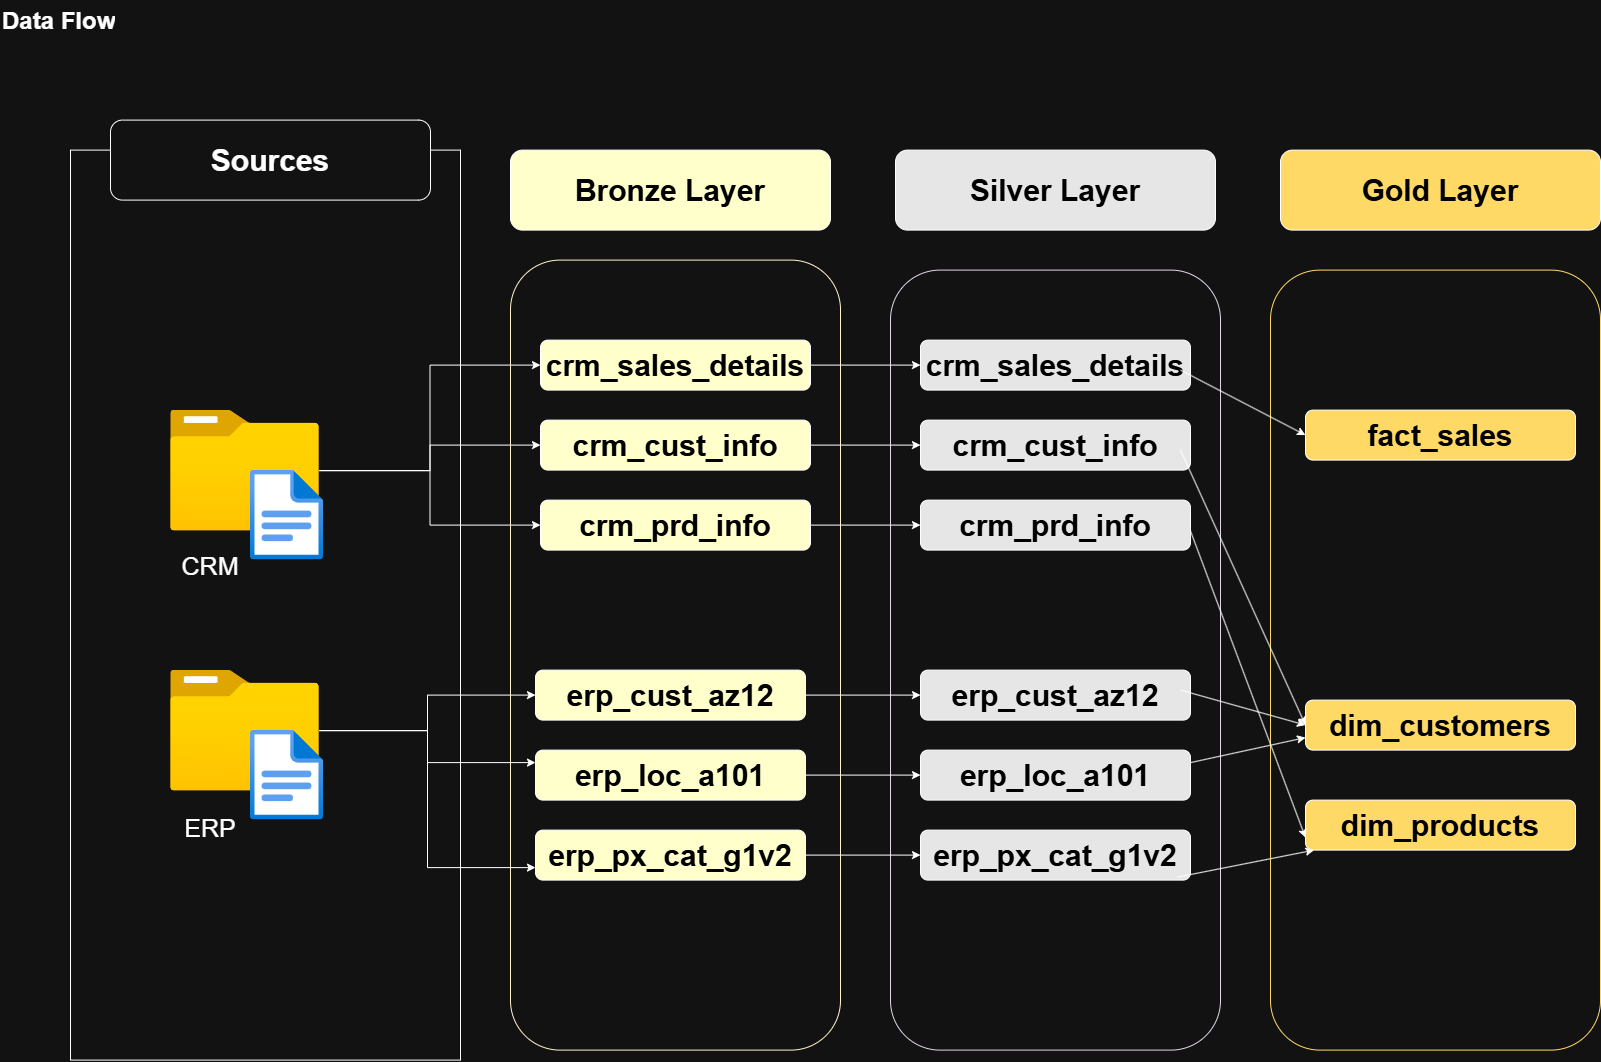

The diagram above was exported from draw.io. Its source (the exported page's mxGraphModel, read from the mxfile embedded in the PNG):
<mxGraphModel dx="1688" dy="1093" grid="1" gridSize="10" guides="1" tooltips="1" connect="1" arrows="1" fold="1" page="1" pageScale="1" pageWidth="1700" pageHeight="1100" math="0" shadow="0">
  <root>
    <mxCell id="0" />
    <mxCell id="1" parent="0" />
    <mxCell id="5ZM3gusTI8fF1xBmIaze-92" parent="1" style="rounded=0;whiteSpace=wrap;html=1;fillColor=none;" value="" vertex="1">
      <mxGeometry height="910" width="390" x="110" y="160" as="geometry" />
    </mxCell>
    <mxCell id="5ZM3gusTI8fF1xBmIaze-93" parent="1" style="rounded=1;whiteSpace=wrap;html=1;fillColor=none;strokeColor=light-dark(#000000,#FFF2CC);" value="" vertex="1">
      <mxGeometry height="790" width="330" x="550" y="270" as="geometry" />
    </mxCell>
    <mxCell id="5ZM3gusTI8fF1xBmIaze-96" parent="1" style="rounded=1;whiteSpace=wrap;html=1;fillColor=none;strokeColor=light-dark(#000000,#E1D5E7);" value="" vertex="1">
      <mxGeometry height="780" width="330" x="930" y="280" as="geometry" />
    </mxCell>
    <mxCell id="5ZM3gusTI8fF1xBmIaze-97" parent="1" style="rounded=1;whiteSpace=wrap;html=1;fillColor=none;strokeColor=light-dark(#000000,#FFD966);" value="" vertex="1">
      <mxGeometry height="780" width="330" x="1310" y="280" as="geometry" />
    </mxCell>
    <mxCell id="5ZM3gusTI8fF1xBmIaze-98" parent="1" style="rounded=1;whiteSpace=wrap;html=1;fillColor=light-dark(#FFFFFF,#FFFFCC);" value="&lt;font style=&quot;color: light-dark(rgb(0, 0, 0), rgb(0, 0, 0)); font-size: 30px;&quot;&gt;&lt;b&gt;Bronze Layer&lt;/b&gt;&lt;/font&gt;" vertex="1">
      <mxGeometry height="80" width="320" x="550" y="160" as="geometry" />
    </mxCell>
    <mxCell id="5ZM3gusTI8fF1xBmIaze-99" parent="1" style="rounded=1;whiteSpace=wrap;html=1;fillColor=light-dark(#FFFFFF,#E6E6E6);" value="&lt;b style=&quot;font-size: 30px; color: light-dark(rgb(0, 0, 0), rgb(0, 0, 0));&quot;&gt;Silver Layer&lt;/b&gt;" vertex="1">
      <mxGeometry height="80" width="320" x="935" y="160" as="geometry" />
    </mxCell>
    <mxCell id="5ZM3gusTI8fF1xBmIaze-100" parent="1" style="rounded=1;whiteSpace=wrap;html=1;fillColor=light-dark(#FFFFFF,#FFD966);" value="&lt;b style=&quot;font-size: 30px; color: light-dark(rgb(0, 0, 0), rgb(0, 0, 0));&quot;&gt;Gold Layer&lt;/b&gt;" vertex="1">
      <mxGeometry height="80" width="320" x="1320" y="160" as="geometry" />
    </mxCell>
    <mxCell id="5ZM3gusTI8fF1xBmIaze-101" parent="1" style="rounded=1;whiteSpace=wrap;html=1;fillColor=default;" value="&lt;font style=&quot;font-size: 30px;&quot;&gt;&lt;b style=&quot;color: light-dark(rgb(255, 255, 255), rgb(255, 255, 255));&quot;&gt;Sources&lt;/b&gt;&lt;/font&gt;" vertex="1">
      <mxGeometry height="80" width="320" x="150" y="130" as="geometry" />
    </mxCell>
    <mxCell id="5ZM3gusTI8fF1xBmIaze-137" edge="1" parent="1" source="5ZM3gusTI8fF1xBmIaze-103" style="edgeStyle=orthogonalEdgeStyle;rounded=0;orthogonalLoop=1;jettySize=auto;html=1;entryX=0;entryY=0.5;entryDx=0;entryDy=0;" target="5ZM3gusTI8fF1xBmIaze-110">
      <mxGeometry relative="1" as="geometry" />
    </mxCell>
    <mxCell id="5ZM3gusTI8fF1xBmIaze-138" edge="1" parent="1" source="5ZM3gusTI8fF1xBmIaze-103" style="edgeStyle=orthogonalEdgeStyle;rounded=0;orthogonalLoop=1;jettySize=auto;html=1;" target="5ZM3gusTI8fF1xBmIaze-111">
      <mxGeometry relative="1" as="geometry" />
    </mxCell>
    <mxCell id="5ZM3gusTI8fF1xBmIaze-139" edge="1" parent="1" source="5ZM3gusTI8fF1xBmIaze-103" style="edgeStyle=orthogonalEdgeStyle;rounded=0;orthogonalLoop=1;jettySize=auto;html=1;" target="5ZM3gusTI8fF1xBmIaze-112">
      <mxGeometry relative="1" as="geometry" />
    </mxCell>
    <mxCell id="5ZM3gusTI8fF1xBmIaze-103" parent="1" style="image;aspect=fixed;html=1;points=[];align=center;fontSize=12;image=img/lib/azure2/general/Folder_Blank.svg;" value="" vertex="1">
      <mxGeometry height="120.93" width="149" x="210" y="420" as="geometry" />
    </mxCell>
    <mxCell id="5ZM3gusTI8fF1xBmIaze-102" parent="1" style="image;aspect=fixed;html=1;points=[];align=center;fontSize=12;image=img/lib/azure2/general/File.svg;" value="" vertex="1">
      <mxGeometry height="90" width="73.04" x="290" y="480" as="geometry" />
    </mxCell>
    <mxCell id="5ZM3gusTI8fF1xBmIaze-140" edge="1" parent="1" source="5ZM3gusTI8fF1xBmIaze-104" style="edgeStyle=orthogonalEdgeStyle;rounded=0;orthogonalLoop=1;jettySize=auto;html=1;" target="5ZM3gusTI8fF1xBmIaze-125">
      <mxGeometry relative="1" as="geometry" />
    </mxCell>
    <mxCell id="5ZM3gusTI8fF1xBmIaze-141" edge="1" parent="1" source="5ZM3gusTI8fF1xBmIaze-104" style="edgeStyle=orthogonalEdgeStyle;rounded=0;orthogonalLoop=1;jettySize=auto;html=1;entryX=0;entryY=0.25;entryDx=0;entryDy=0;" target="5ZM3gusTI8fF1xBmIaze-126">
      <mxGeometry relative="1" as="geometry" />
    </mxCell>
    <mxCell id="5ZM3gusTI8fF1xBmIaze-142" edge="1" parent="1" source="5ZM3gusTI8fF1xBmIaze-104" style="edgeStyle=orthogonalEdgeStyle;rounded=0;orthogonalLoop=1;jettySize=auto;html=1;entryX=0;entryY=0.75;entryDx=0;entryDy=0;" target="5ZM3gusTI8fF1xBmIaze-127">
      <mxGeometry relative="1" as="geometry" />
    </mxCell>
    <mxCell id="5ZM3gusTI8fF1xBmIaze-104" parent="1" style="image;aspect=fixed;html=1;points=[];align=center;fontSize=12;image=img/lib/azure2/general/Folder_Blank.svg;" value="" vertex="1">
      <mxGeometry height="120.93" width="149" x="210" y="680" as="geometry" />
    </mxCell>
    <mxCell id="5ZM3gusTI8fF1xBmIaze-105" parent="1" style="image;aspect=fixed;html=1;points=[];align=center;fontSize=12;image=img/lib/azure2/general/File.svg;" value="" vertex="1">
      <mxGeometry height="90" width="73.04" x="290" y="740" as="geometry" />
    </mxCell>
    <mxCell id="5ZM3gusTI8fF1xBmIaze-106" parent="1" style="text;html=1;whiteSpace=wrap;strokeColor=none;fillColor=none;align=center;verticalAlign=middle;rounded=0;" value="&lt;font style=&quot;font-size: 25px;&quot;&gt;CRM&lt;/font&gt;" vertex="1">
      <mxGeometry height="30" width="60" x="220" y="560" as="geometry" />
    </mxCell>
    <mxCell id="5ZM3gusTI8fF1xBmIaze-108" parent="1" style="text;html=1;whiteSpace=wrap;strokeColor=none;fillColor=none;align=center;verticalAlign=middle;rounded=0;" value="&lt;span style=&quot;font-size: 25px;&quot;&gt;ERP&lt;/span&gt;&lt;div&gt;&lt;br&gt;&lt;/div&gt;" vertex="1">
      <mxGeometry height="30" width="60" x="220" y="830" as="geometry" />
    </mxCell>
    <mxCell id="5ZM3gusTI8fF1xBmIaze-143" edge="1" parent="1" source="5ZM3gusTI8fF1xBmIaze-110" style="edgeStyle=orthogonalEdgeStyle;rounded=0;orthogonalLoop=1;jettySize=auto;html=1;" target="5ZM3gusTI8fF1xBmIaze-116">
      <mxGeometry relative="1" as="geometry" />
    </mxCell>
    <mxCell id="5ZM3gusTI8fF1xBmIaze-110" parent="1" style="rounded=1;whiteSpace=wrap;html=1;fillColor=light-dark(#FFFFFF,#FFFFCC);" value="&lt;font style=&quot;color: light-dark(rgb(0, 0, 0), rgb(0, 0, 0)); font-size: 30px;&quot;&gt;&lt;b&gt;crm_sales_details&lt;/b&gt;&lt;/font&gt;" vertex="1">
      <mxGeometry height="50" width="270" x="580" y="350" as="geometry" />
    </mxCell>
    <mxCell id="5ZM3gusTI8fF1xBmIaze-144" edge="1" parent="1" source="5ZM3gusTI8fF1xBmIaze-111" style="edgeStyle=orthogonalEdgeStyle;rounded=0;orthogonalLoop=1;jettySize=auto;html=1;" target="5ZM3gusTI8fF1xBmIaze-117">
      <mxGeometry relative="1" as="geometry" />
    </mxCell>
    <mxCell id="5ZM3gusTI8fF1xBmIaze-111" parent="1" style="rounded=1;whiteSpace=wrap;html=1;fillColor=light-dark(#FFFFFF,#FFFFCC);" value="&lt;font style=&quot;color: light-dark(rgb(0, 0, 0), rgb(0, 0, 0)); font-size: 30px;&quot;&gt;&lt;b&gt;crm_cust_info&lt;/b&gt;&lt;/font&gt;" vertex="1">
      <mxGeometry height="50" width="270" x="580" y="430" as="geometry" />
    </mxCell>
    <mxCell id="5ZM3gusTI8fF1xBmIaze-145" edge="1" parent="1" source="5ZM3gusTI8fF1xBmIaze-112" style="edgeStyle=orthogonalEdgeStyle;rounded=0;orthogonalLoop=1;jettySize=auto;html=1;" target="5ZM3gusTI8fF1xBmIaze-118">
      <mxGeometry relative="1" as="geometry" />
    </mxCell>
    <mxCell id="5ZM3gusTI8fF1xBmIaze-112" parent="1" style="rounded=1;whiteSpace=wrap;html=1;fillColor=light-dark(#FFFFFF,#FFFFCC);" value="&lt;font style=&quot;color: light-dark(rgb(0, 0, 0), rgb(0, 0, 0)); font-size: 30px;&quot;&gt;&lt;b&gt;crm_prd_info&lt;/b&gt;&lt;/font&gt;" vertex="1">
      <mxGeometry height="50" width="270" x="580" y="510" as="geometry" />
    </mxCell>
    <mxCell id="5ZM3gusTI8fF1xBmIaze-116" parent="1" style="rounded=1;whiteSpace=wrap;html=1;fillColor=light-dark(#FFFFFF,#E6E6E6);" value="&lt;b style=&quot;font-size: 30px; color: light-dark(rgb(0, 0, 0), rgb(0, 0, 0));&quot;&gt;crm_sales_details&lt;/b&gt;" vertex="1">
      <mxGeometry height="50" width="270" x="960" y="350" as="geometry" />
    </mxCell>
    <mxCell id="5ZM3gusTI8fF1xBmIaze-117" parent="1" style="rounded=1;whiteSpace=wrap;html=1;fillColor=light-dark(#FFFFFF,#E6E6E6);" value="&lt;b style=&quot;font-size: 30px; color: light-dark(rgb(0, 0, 0), rgb(0, 0, 0));&quot;&gt;crm_cust_info&lt;/b&gt;" vertex="1">
      <mxGeometry height="50" width="270" x="960" y="430" as="geometry" />
    </mxCell>
    <mxCell id="5ZM3gusTI8fF1xBmIaze-118" parent="1" style="rounded=1;whiteSpace=wrap;html=1;fillColor=light-dark(#FFFFFF,#E6E6E6);" value="&lt;b style=&quot;font-size: 30px; color: light-dark(rgb(0, 0, 0), rgb(0, 0, 0));&quot;&gt;crm_prd_info&lt;/b&gt;" vertex="1">
      <mxGeometry height="50" width="270" x="960" y="510" as="geometry" />
    </mxCell>
    <mxCell id="5ZM3gusTI8fF1xBmIaze-146" edge="1" parent="1" source="5ZM3gusTI8fF1xBmIaze-125" style="edgeStyle=orthogonalEdgeStyle;rounded=0;orthogonalLoop=1;jettySize=auto;html=1;" target="5ZM3gusTI8fF1xBmIaze-128">
      <mxGeometry relative="1" as="geometry" />
    </mxCell>
    <mxCell id="5ZM3gusTI8fF1xBmIaze-125" parent="1" style="rounded=1;whiteSpace=wrap;html=1;fillColor=light-dark(#FFFFFF,#FFFFCC);" value="&lt;font style=&quot;color: light-dark(rgb(0, 0, 0), rgb(0, 0, 0)); font-size: 30px;&quot;&gt;&lt;b&gt;erp_cust_az12&lt;/b&gt;&lt;/font&gt;" vertex="1">
      <mxGeometry height="50" width="270" x="575" y="680" as="geometry" />
    </mxCell>
    <mxCell id="5ZM3gusTI8fF1xBmIaze-147" edge="1" parent="1" source="5ZM3gusTI8fF1xBmIaze-126" style="edgeStyle=orthogonalEdgeStyle;rounded=0;orthogonalLoop=1;jettySize=auto;html=1;" target="5ZM3gusTI8fF1xBmIaze-129">
      <mxGeometry relative="1" as="geometry" />
    </mxCell>
    <mxCell id="5ZM3gusTI8fF1xBmIaze-126" parent="1" style="rounded=1;whiteSpace=wrap;html=1;fillColor=light-dark(#FFFFFF,#FFFFCC);" value="&lt;font style=&quot;color: light-dark(rgb(0, 0, 0), rgb(0, 0, 0)); font-size: 30px;&quot;&gt;&lt;b&gt;erp_loc_a101&lt;/b&gt;&lt;/font&gt;" vertex="1">
      <mxGeometry height="50" width="270" x="575" y="760" as="geometry" />
    </mxCell>
    <mxCell id="5ZM3gusTI8fF1xBmIaze-148" edge="1" parent="1" source="5ZM3gusTI8fF1xBmIaze-127" style="edgeStyle=orthogonalEdgeStyle;rounded=0;orthogonalLoop=1;jettySize=auto;html=1;" target="5ZM3gusTI8fF1xBmIaze-130">
      <mxGeometry relative="1" as="geometry" />
    </mxCell>
    <mxCell id="5ZM3gusTI8fF1xBmIaze-127" parent="1" style="rounded=1;whiteSpace=wrap;html=1;fillColor=light-dark(#FFFFFF,#FFFFCC);" value="&lt;font style=&quot;color: light-dark(rgb(0, 0, 0), rgb(0, 0, 0)); font-size: 30px;&quot;&gt;&lt;b&gt;erp_px_cat_g1v2&lt;/b&gt;&lt;/font&gt;" vertex="1">
      <mxGeometry height="50" width="270" x="575" y="840" as="geometry" />
    </mxCell>
    <mxCell id="5ZM3gusTI8fF1xBmIaze-128" parent="1" style="rounded=1;whiteSpace=wrap;html=1;fillColor=light-dark(#FFFFFF,#E6E6E6);" value="&lt;b style=&quot;font-size: 30px; color: light-dark(rgb(0, 0, 0), rgb(0, 0, 0));&quot;&gt;erp_cust_az12&lt;/b&gt;" vertex="1">
      <mxGeometry height="50" width="270" x="960" y="680" as="geometry" />
    </mxCell>
    <mxCell id="5ZM3gusTI8fF1xBmIaze-129" parent="1" style="rounded=1;whiteSpace=wrap;html=1;fillColor=light-dark(#FFFFFF,#E6E6E6);" value="&lt;b style=&quot;font-size: 30px; color: light-dark(rgb(0, 0, 0), rgb(0, 0, 0));&quot;&gt;erp_loc_a101&lt;/b&gt;" vertex="1">
      <mxGeometry height="50" width="270" x="960" y="760" as="geometry" />
    </mxCell>
    <mxCell id="5ZM3gusTI8fF1xBmIaze-130" parent="1" style="rounded=1;whiteSpace=wrap;html=1;fillColor=light-dark(#FFFFFF,#E6E6E6);" value="&lt;b style=&quot;font-size: 30px; color: light-dark(rgb(0, 0, 0), rgb(0, 0, 0));&quot;&gt;erp_px_cat_g1v2&lt;/b&gt;" vertex="1">
      <mxGeometry height="50" width="270" x="960" y="840" as="geometry" />
    </mxCell>
    <mxCell id="5ZM3gusTI8fF1xBmIaze-131" parent="1" style="rounded=1;whiteSpace=wrap;html=1;fillColor=light-dark(#FFFFFF,#FFD966);" value="&lt;b style=&quot;font-size: 30px; color: light-dark(rgb(0, 0, 0), rgb(0, 0, 0));&quot;&gt;fact_sales&lt;/b&gt;" vertex="1">
      <mxGeometry height="50" width="270" x="1345" y="420" as="geometry" />
    </mxCell>
    <mxCell id="5ZM3gusTI8fF1xBmIaze-132" parent="1" style="rounded=1;whiteSpace=wrap;html=1;fillColor=light-dark(#FFFFFF,#FFD966);" value="&lt;b style=&quot;font-size: 30px; color: light-dark(rgb(0, 0, 0), rgb(0, 0, 0));&quot;&gt;dim_customers&lt;/b&gt;" vertex="1">
      <mxGeometry height="50" width="270" x="1345" y="710" as="geometry" />
    </mxCell>
    <mxCell id="5ZM3gusTI8fF1xBmIaze-133" parent="1" style="rounded=1;whiteSpace=wrap;html=1;fillColor=light-dark(#FFFFFF,#FFD966);" value="&lt;b style=&quot;font-size: 30px; color: light-dark(rgb(0, 0, 0), rgb(0, 0, 0));&quot;&gt;dim_products&lt;/b&gt;" vertex="1">
      <mxGeometry height="50" width="270" x="1345" y="810" as="geometry" />
    </mxCell>
    <mxCell id="Mkkkn23qTXJhunEvLtal-39" parent="1" style="text;html=1;whiteSpace=wrap;overflow=hidden;rounded=0;" value="&lt;h1 style=&quot;margin-top: 0px;&quot;&gt;Data Flow&lt;/h1&gt;&lt;div&gt;&lt;br&gt;&lt;/div&gt;" vertex="1">
      <mxGeometry height="120" width="180" x="40" y="10" as="geometry" />
    </mxCell>
    <mxCell id="MfFaUpglWMUVcIDC1NMc-2" edge="1" parent="1" style="endArrow=classic;html=1;rounded=0;entryX=0;entryY=0.5;entryDx=0;entryDy=0;" target="5ZM3gusTI8fF1xBmIaze-131" value="">
      <mxGeometry height="50" relative="1" width="50" as="geometry">
        <mxPoint x="1220" y="380" as="sourcePoint" />
        <mxPoint x="1270" y="330" as="targetPoint" />
      </mxGeometry>
    </mxCell>
    <mxCell id="MfFaUpglWMUVcIDC1NMc-3" edge="1" parent="1" style="endArrow=classic;html=1;rounded=0;entryX=0;entryY=0.5;entryDx=0;entryDy=0;" target="5ZM3gusTI8fF1xBmIaze-132" value="">
      <mxGeometry height="50" relative="1" width="50" as="geometry">
        <mxPoint x="1220" y="460" as="sourcePoint" />
        <mxPoint x="1345" y="525" as="targetPoint" />
      </mxGeometry>
    </mxCell>
    <mxCell id="MfFaUpglWMUVcIDC1NMc-4" edge="1" parent="1" style="endArrow=classic;html=1;rounded=0;entryX=0;entryY=0.75;entryDx=0;entryDy=0;" target="5ZM3gusTI8fF1xBmIaze-133" value="">
      <mxGeometry height="50" relative="1" width="50" as="geometry">
        <mxPoint x="1230" y="540.93" as="sourcePoint" />
        <mxPoint x="1355" y="605.93" as="targetPoint" />
      </mxGeometry>
    </mxCell>
    <mxCell id="MfFaUpglWMUVcIDC1NMc-5" edge="1" parent="1" style="endArrow=classic;html=1;rounded=0;entryX=0;entryY=0.5;entryDx=0;entryDy=0;" target="5ZM3gusTI8fF1xBmIaze-132" value="">
      <mxGeometry height="50" relative="1" width="50" as="geometry">
        <mxPoint x="1220" y="700" as="sourcePoint" />
        <mxPoint x="1345" y="765" as="targetPoint" />
      </mxGeometry>
    </mxCell>
    <mxCell id="MfFaUpglWMUVcIDC1NMc-6" edge="1" parent="1" source="5ZM3gusTI8fF1xBmIaze-129" style="endArrow=classic;html=1;rounded=0;entryX=0;entryY=0.75;entryDx=0;entryDy=0;exitX=1;exitY=0.25;exitDx=0;exitDy=0;" target="5ZM3gusTI8fF1xBmIaze-132" value="">
      <mxGeometry height="50" relative="1" width="50" as="geometry">
        <mxPoint x="1610" y="620" as="sourcePoint" />
        <mxPoint x="1735" y="685" as="targetPoint" />
      </mxGeometry>
    </mxCell>
    <mxCell id="MfFaUpglWMUVcIDC1NMc-7" edge="1" parent="1" source="5ZM3gusTI8fF1xBmIaze-130" style="endArrow=classic;html=1;rounded=0;exitX=0.952;exitY=0.94;exitDx=0;exitDy=0;exitPerimeter=0;" target="5ZM3gusTI8fF1xBmIaze-133" value="">
      <mxGeometry height="50" relative="1" width="50" as="geometry">
        <mxPoint x="1400" y="1080" as="sourcePoint" />
        <mxPoint x="1525" y="1145" as="targetPoint" />
      </mxGeometry>
    </mxCell>
  </root>
</mxGraphModel>